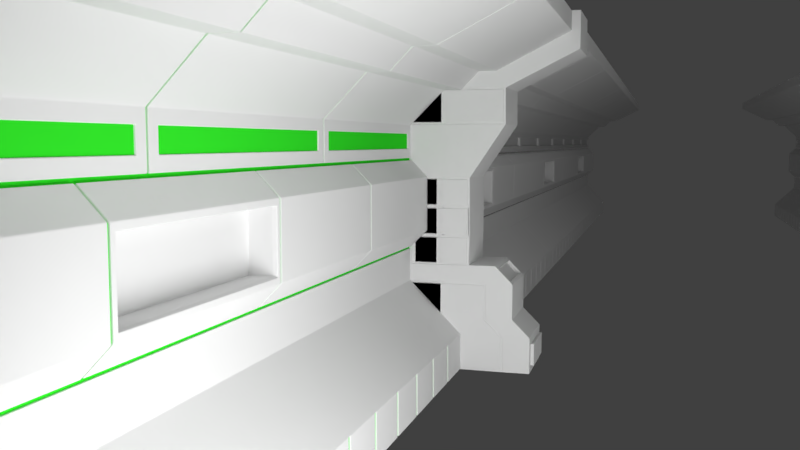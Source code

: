 # Source: corridor.blend  (saved by Blender 2.77.0; exported with 4.5.12 LTS)
import bpy
from mathutils import Matrix  # noqa: F401  (used for matrix-valued properties, if any)

bpy.ops.wm.read_factory_settings(use_empty=True)
scene = bpy.context.scene
scene.name = 'Scene'

# ---- collections
col_collection_1 = bpy.data.collections.new('Collection 1'); scene.collection.children.link(col_collection_1)
col_collection_6 = bpy.data.collections.new('Collection 6'); scene.collection.children.link(col_collection_6)
col_collection_6.hide_render = True
col_collection_6.hide_viewport = True

# ---- materials (node trees are filled in below, after node groups)
mat_light = bpy.data.materials.new('light')
mat_light.alpha_threshold = 0.0
mat_light.roughness = 0.5
mat_panel = bpy.data.materials.new('panel')
mat_panel.alpha_threshold = 0.0
mat_panel.diffuse_color = (0.05286, 0.05286, 0.05286, 1.0)
mat_panel.roughness = 0.5
mat_material = bpy.data.materials.new('Material')
mat_material.alpha_threshold = 0.0
mat_material.roughness = 0.5
mat_material_001 = bpy.data.materials.new('Material.001')
mat_material_001.alpha_threshold = 0.0
mat_material_001.roughness = 0.5
mat_material_002 = bpy.data.materials.new('Material.002')
mat_material_002.alpha_threshold = 0.0
mat_material_002.roughness = 0.5

# ---- material node trees
mat_light.use_nodes = True; mat_light.node_tree.nodes.clear()
_N = mat_light.node_tree.nodes; _L = mat_light.node_tree.links
n0 = _N.new('ShaderNodeOutputMaterial'); n0.name = 'Material Output'; n0.location = (300, 300)
n1 = _N.new('ShaderNodeEmission'); n1.name = 'Emission'; n1.location = (10, 300)
n1.inputs[0].default_value = (0.8, 0.8, 0.8, 1.0)
n1.inputs[1].default_value = 8.7
_L.new(n1.outputs[0], n0.inputs[0])
n0.is_active_output = True
mat_panel.use_nodes = True; mat_panel.node_tree.nodes.clear()
_N = mat_panel.node_tree.nodes; _L = mat_panel.node_tree.links
n0 = _N.new('ShaderNodeOutputMaterial'); n0.name = 'Material Output'; n0.location = (300, 300)
n1 = _N.new('ShaderNodeBsdfDiffuse'); n1.name = 'Diffuse BSDF'; n1.location = (10, 300)
n1.inputs[0].default_value = (0.03314, 0.7743, 0.0242, 1.0)
_L.new(n1.outputs[0], n0.inputs[0])
n0.is_active_output = True
mat_material.use_nodes = True; mat_material.node_tree.nodes.clear()
_N = mat_material.node_tree.nodes; _L = mat_material.node_tree.links
n0 = _N.new('ShaderNodeOutputMaterial'); n0.name = 'Material Output'; n0.location = (300, 300)
n1 = _N.new('ShaderNodeBsdfDiffuse'); n1.name = 'Diffuse BSDF'; n1.location = (10, 300)
_L.new(n1.outputs[0], n0.inputs[0])
n0.is_active_output = True
mat_material_001.use_nodes = True; mat_material_001.node_tree.nodes.clear()
_N = mat_material_001.node_tree.nodes; _L = mat_material_001.node_tree.links
n0 = _N.new('ShaderNodeOutputMaterial'); n0.name = 'Material Output'; n0.location = (300, 300)
n1 = _N.new('ShaderNodeBsdfDiffuse'); n1.name = 'Diffuse BSDF'; n1.location = (10, 300)
_L.new(n1.outputs[0], n0.inputs[0])
n0.is_active_output = True
mat_material_002.use_nodes = True; mat_material_002.node_tree.nodes.clear()
_N = mat_material_002.node_tree.nodes; _L = mat_material_002.node_tree.links
n0 = _N.new('ShaderNodeOutputMaterial'); n0.name = 'Material Output'; n0.location = (300, 300)
n1 = _N.new('ShaderNodeBsdfDiffuse'); n1.name = 'Diffuse BSDF'; n1.location = (10, 300)
_L.new(n1.outputs[0], n0.inputs[0])
n0.is_active_output = True

# ---- world
world_world = bpy.data.worlds.new('World'); scene.world = world_world
world_world.color = (0.05088, 0.05088, 0.05088)
world_world.use_sun_shadow = False
world_world.sun_shadow_jitter_overblur = 0.0
world_world.cycles.sampling_method = 'MANUAL'

# ---- cameras
cam_camera = bpy.data.cameras.new('Camera')
cam_camera.clip_end = 100.0
cam_camera.lens = 35.0
cam_camera.sensor_width = 32.0
cam_camera.sensor_height = 18.0
cam_camera.ortho_scale = 7.314
cam_camera.dof.focus_distance = 0.0

# ---- lights
light_lamp = bpy.data.lights.new('Lamp', 'POINT')
light_lamp.transmission_factor = 0.0
light_lamp.cutoff_distance = 30.0
light_lamp.energy = 100.0
light_lamp.shadow_buffer_clip_start = 1.001
light_lamp.shadow_soft_size = 0.1
light_lamp.shadow_maximum_resolution = 0.006
light_lamp.use_absolute_resolution = True

# ---- meshes
me_plane_005 = bpy.data.meshes.new('Plane.005')
me_plane_005.from_pydata([(-0.1, -0.1, 0.0), (0.1, -0.1, 0.0), (-0.1, 0.1, 0.0), (0.1, 0.1, 0.0)], [], [(0, 1, 3, 2)])
me_plane_005.materials.append(mat_light)
me_plane_005.use_remesh_preserve_volume = False
me_plane_005.use_remesh_preserve_attributes = False
me_plane_005.use_mirror_vertex_groups = False
me_plane_005.update()
me_cube_002 = bpy.data.meshes.new('Cube.002')
me_cube_002.from_pydata([(-0.09, -0.1, -0.09), (-0.09, -0.1, 0.1), (-0.1, 0.3, -0.1), (-0.1, 0.3, 0.1), (0.6, -0.06, -0.06), (0.6, -0.06, 0.06), (0.6, 0.26, -0.06), (0.6, 0.26, 0.06), (-0.09, -0.1, 0.2), (-0.1, 0.3, 0.2), (0.5, -0.1, 0.2), (0.5, 0.3, 0.2), (-0.09, -0.1, 0.39), (-0.1, 0.3, 0.4), (0.4859, -0.08, 0.4141), (0.4859, 0.28, 0.4141), (-0.1, -0.1, 0.5), (-0.1, 0.3, 0.5), (0.4141, -0.08, 0.4859), (0.4141, 0.28, 0.4859), (0.45, 0.3, 0.1), (0.45, 0.3, -0.1), (0.45, -0.1, 0.1), (0.44, -0.1, -0.09), (0.35, 0.3, 0.2), (0.35, -0.1, 0.2), (0.35, 0.3, 0.4), (0.34, -0.1, 0.39), (0.25, 0.3, 0.5), (0.25, -0.1, 0.5), (-0.1, -0.1, 1.0), (-0.1, 0.3, 1.0), (0.25, 0.3, 1.0), (0.25, -0.1, 1.0), (-0.09, -0.1, 1.31), (-0.1, 0.3, 1.3), (0.45, 0.3, 1.3), (0.44, -0.1, 1.31), (-0.09, -0.1, 1.49), (-0.1, 0.3, 1.5), (0.45, 0.3, 1.5), (0.44, -0.1, 1.49), (-0.1, -0.1, 1.7), (-0.1, 0.3, 1.7), (0.85, 0.3, 1.7), (0.85, -0.1, 1.7), (-0.1, -0.1, 1.8), (-0.1, 0.3, 1.8), (0.85, 0.3, 1.8), (0.85, -0.1, 1.8), (-0.1, -0.1, 1.9), (-0.1, 0.3, 1.9), (0.85, 0.3, 1.9), (0.85, -0.1, 1.9), (-0.1, -0.1, -0.1), (-0.1, -0.1, 0.1), (-0.1, -0.1, 0.2), (0.35, -0.1, 0.4), (-0.1, -0.1, 0.4), (0.45, -0.1, -0.1), (0.34, -0.1, 0.1959), (0.44, -0.1, 0.09586), (0.175, 0.3, -0.1), (0.125, -0.1, 0.4), (0.075, -0.1, 0.5), (0.175, 0.3, 0.1), (0.175, -0.1, -0.1), (0.125, 0.3, 0.2), (0.125, 0.3, 0.4), (0.075, 0.3, 0.5), (0.075, -0.1, 1.0), (0.075, 0.3, 1.0), (0.175, -0.1, 1.31), (0.175, 0.3, 1.3), (0.175, -0.1, 1.49), (0.175, 0.3, 1.5), (0.375, -0.1, 1.7), (0.375, 0.3, 1.7), (0.375, -0.1, 1.8), (0.375, 0.3, 1.8), (0.375, -0.1, 1.9), (0.375, 0.3, 1.9), (-0.1, -0.1, 0.6667), (-0.1, -0.1, 0.8333), (-0.1, 0.3, 0.8333), (-0.1, 0.3, 0.6667), (0.25, 0.3, 0.6667), (0.25, 0.3, 0.8333), (0.25, -0.1, 0.8333), (0.25, -0.1, 0.6667), (0.075, 0.3, 0.6667), (0.075, 0.3, 0.8333), (0.085, -0.1, 0.8433), (0.24, -0.1, 0.8433), (0.24, -0.1, 0.99), (0.085, -0.1, 0.99), (-0.09, -0.1, 0.8433), (0.065, -0.1, 0.8433), (0.065, -0.1, 0.99), (-0.09, -0.1, 0.99), (-0.09, -0.1, 0.51), (0.065, -0.1, 0.51), (0.065, -0.1, 0.6567), (-0.09, -0.1, 0.6567), (-0.09, -0.1, 0.6767), (0.065, -0.1, 0.6767), (0.065, -0.1, 0.8233), (-0.09, -0.1, 0.8233), (0.085, -0.1, 0.51), (0.24, -0.1, 0.51), (0.24, -0.1, 0.6567), (0.085, -0.1, 0.6567), (0.085, -0.1, 0.6767), (0.24, -0.1, 0.6767), (0.24, -0.1, 0.8233), (0.085, -0.1, 0.8233), (0.175, -0.1, 1.3), (-0.1, -0.1, 1.3), (0.175, -0.1, 1.5), (-0.1, -0.1, 1.5), (0.45, -0.1, 1.5), (0.45, -0.1, 1.3), (0.6, 0.3, 0.1), (0.6, 0.3, -0.1), (0.6, -0.1, 0.1), (0.6, -0.1, -0.1), (0.62, 0.26, 0.06), (0.62, 0.26, -0.06), (0.62, -0.06, 0.06), (0.62, -0.06, -0.06), (0.5, 0.3, 0.4), (0.5, -0.1, 0.4), (0.4, 0.3, 0.5), (0.4, -0.1, 0.5), (0.4717, 0.28, 0.4), (0.4717, -0.08, 0.4), (0.4, 0.28, 0.4717), (0.4, -0.08, 0.4717)], [], [(55, 3, 2, 54), (20, 122, 123, 21), (7, 5, 128, 126), (61, 1, 0, 23), (59, 21, 123, 125), (124, 122, 11, 10), (10, 11, 130, 131), (3, 55, 56, 9), (22, 124, 10, 25), (65, 3, 9, 67), (13, 58, 16, 17), (9, 56, 58, 13), (25, 10, 131, 57), (67, 9, 13, 68), (84, 83, 30, 31), (57, 131, 133, 29), (68, 13, 17, 69), (15, 19, 136, 134), (130, 26, 28, 132), (63, 57, 29, 64), (133, 132, 28, 29), (11, 24, 26, 130), (8, 60, 27, 12), (122, 20, 24, 11), (1, 61, 60, 8), (66, 62, 21, 59), (124, 22, 59, 125), (65, 20, 21, 62), (33, 32, 36, 121), (88, 87, 32, 33), (91, 84, 31, 71), (92, 93, 94, 95), (73, 35, 39, 75), (70, 33, 121, 116), (71, 31, 35, 73), (31, 30, 117, 35), (75, 39, 43, 77), (35, 117, 119, 39), (121, 36, 40, 120), (72, 37, 41, 74), (45, 44, 48, 49), (39, 119, 42, 43), (120, 40, 44, 45), (118, 120, 45, 76), (79, 47, 51, 81), (76, 45, 49, 78), (77, 43, 47, 79), (43, 42, 46, 47), (80, 81, 51, 50), (47, 46, 50, 51), (49, 48, 52, 53), (78, 49, 53, 80), (46, 78, 80, 50), (53, 52, 81, 80), (44, 77, 79, 48), (42, 76, 78, 46), (48, 79, 81, 52), (119, 118, 76, 42), (34, 72, 74, 38), (40, 75, 77, 44), (32, 71, 73, 36), (30, 70, 116, 117), (36, 73, 75, 40), (96, 97, 98, 99), (87, 91, 71, 32), (3, 65, 62, 2), (54, 2, 62, 66), (58, 63, 64, 16), (26, 68, 69, 28), (24, 67, 68, 26), (20, 65, 67, 24), (28, 69, 90, 86), (86, 90, 91, 87), (100, 101, 102, 103), (104, 105, 106, 107), (108, 109, 110, 111), (112, 113, 114, 115), (69, 17, 85, 90), (90, 85, 84, 91), (29, 28, 86, 89), (89, 86, 87, 88), (17, 16, 82, 85), (85, 82, 83, 84), (7, 6, 123, 122), (5, 7, 122, 124), (4, 5, 124, 125), (6, 4, 125, 123), (126, 128, 129, 127), (5, 4, 129, 128), (6, 7, 126, 127), (4, 6, 127, 129), (15, 14, 131, 130), (18, 19, 132, 133), (14, 18, 133, 131), (19, 15, 130, 132), (135, 134, 136, 137), (19, 18, 137, 136), (18, 14, 135, 137), (14, 15, 134, 135)])
_k = set([(0, 1), (0, 23), (1, 8), (1, 61), (2, 3), (2, 54), (2, 62), (3, 9), (3, 55), (3, 65), (4, 5), (4, 6), (5, 7), (6, 7), (8, 12), (8, 60), (9, 13), (9, 56), (9, 67), (10, 11), (10, 25), (10, 124), (10, 131), (11, 24), (11, 122), (11, 130), (12, 27), (13, 17), (13, 58), (13, 68), (14, 15), (14, 18), (15, 19), (16, 17), (16, 58), (16, 64), (16, 82), (17, 69), (17, 85), (18, 19), (20, 21), (20, 24), (20, 65), (20, 122), (21, 59), (21, 62), (21, 123), (22, 25), (22, 59), (22, 124), (23, 61), (24, 26), (24, 67), (25, 57), (26, 28), (26, 68), (26, 130), (27, 60), (28, 29), (28, 69), (28, 86), (28, 132), (29, 57), (29, 64), (29, 89), (29, 133), (30, 31), (30, 70), (30, 83), (30, 117), (31, 35), (31, 71), (31, 84), (32, 33), (32, 36), (32, 71), (32, 87), (33, 70), (33, 88), (33, 121), (34, 38), (34, 72), (35, 39), (35, 73), (35, 117), (36, 40), (36, 73), (36, 121), (37, 41), (37, 72), (38, 74), (39, 43), (39, 75), (39, 119), (40, 44), (40, 75), (40, 120), (41, 74), (42, 43), (42, 46), (42, 76), (42, 119), (43, 47), (43, 77), (44, 45), (44, 48), (44, 77), (45, 49), (45, 76), (45, 120), (46, 47), (46, 50), (46, 78), (47, 51), (47, 79), (48, 49), (48, 52), (48, 79), (49, 53), (49, 78), (50, 51), (50, 80), (51, 81), (52, 53), (52, 81), (53, 80), (54, 55), (54, 66), (55, 56), (56, 58), (57, 63), (57, 131), (58, 63), (59, 66), (59, 125), (60, 61), (82, 83), (84, 85), (86, 87), (88, 89), (93, 94), (94, 95), (96, 99), (98, 99), (100, 101), (100, 103), (104, 107), (108, 109), (109, 110), (113, 114), (116, 117), (116, 121), (117, 119), (118, 119), (118, 120), (120, 121), (122, 123), (122, 124), (123, 125), (124, 125), (126, 127), (126, 128), (127, 129), (128, 129), (130, 131), (130, 132), (131, 133), (132, 133), (134, 135), (134, 136), (135, 137), (136, 137)])
me_cube_002.attributes.new('sharp_edge', 'BOOLEAN', 'EDGE').data.foreach_set('value', [ (min(e.vertices), max(e.vertices)) in _k for e in me_cube_002.edges])
me_cube_002.use_remesh_preserve_volume = False
me_cube_002.use_remesh_preserve_attributes = False
me_cube_002.use_mirror_vertex_groups = False
me_cube_002.update()
me_cube = bpy.data.meshes.new('Cube')
me_cube.from_pydata([(-0.1, -0.1, -0.1), (-0.1, -0.1, 0.1), (-0.1, 0.3, -0.1), (-0.1, 0.3, 0.1), (0.6, -0.1, -0.1), (0.6, -0.1, 0.1), (0.6, 0.3, -0.1), (0.6, 0.3, 0.1), (-0.1, -0.1, 0.2), (-0.1, 0.3, 0.2), (0.5, -0.1, 0.2), (0.5, 0.3, 0.2), (-0.1, -0.1, 0.4), (-0.1, 0.3, 0.4), (0.5, -0.1, 0.4), (0.5, 0.3, 0.4), (-0.1, -0.1, 0.5), (-0.1, 0.3, 0.5), (0.4, -0.1, 0.5), (0.4, 0.3, 0.5), (0.45, 0.3, 0.1), (0.45, 0.3, -0.1), (0.45, -0.1, 0.1), (0.45, -0.1, -0.1), (0.35, 0.3, 0.2), (0.35, -0.1, 0.2), (0.35, 0.3, 0.4), (0.35, -0.1, 0.4), (0.25, 0.3, 0.5), (0.25, -0.1, 0.5), (-0.1, -0.1, 1.0), (-0.1, 0.3, 1.0), (0.25, 0.3, 1.0), (0.25, -0.1, 1.0), (-0.1, -0.1, 1.3), (-0.1, 0.3, 1.3), (0.45, 0.3, 1.3), (0.45, -0.1, 1.3), (-0.1, -0.1, 1.5), (-0.1, 0.3, 1.5), (0.45, 0.3, 1.5), (0.45, -0.1, 1.5), (-0.1, -0.1, 1.7), (-0.1, 0.3, 1.7), (0.85, 0.3, 1.7), (0.85, -0.1, 1.7), (-0.1, -0.1, 1.8), (-0.1, 0.3, 1.8), (0.85, 0.3, 1.8), (0.85, -0.1, 1.8), (-0.1, -0.1, 1.9), (-0.1, 0.3, 1.9), (0.85, 0.3, 1.9), (0.85, -0.1, 1.9)], [], [(1, 3, 2, 0), (20, 7, 6, 21), (7, 5, 4, 6), (22, 1, 0, 23), (23, 21, 6, 4), (5, 7, 11, 10), (10, 11, 15, 14), (3, 1, 8, 9), (22, 5, 10, 25), (20, 3, 9, 24), (13, 12, 16, 17), (9, 8, 12, 13), (25, 10, 14, 27), (24, 9, 13, 26), (17, 16, 30, 31), (27, 14, 18, 29), (26, 13, 17, 28), (15, 26, 28, 19), (12, 27, 29, 16), (18, 19, 28, 29), (11, 24, 26, 15), (8, 25, 27, 12), (7, 20, 24, 11), (1, 22, 25, 8), (0, 2, 21, 23), (5, 22, 23, 4), (3, 20, 21, 2), (33, 32, 36, 37), (29, 28, 32, 33), (28, 17, 31, 32), (16, 29, 33, 30), (36, 35, 39, 40), (30, 33, 37, 34), (32, 31, 35, 36), (31, 30, 34, 35), (40, 39, 43, 44), (35, 34, 38, 39), (37, 36, 40, 41), (34, 37, 41, 38), (45, 44, 48, 49), (39, 38, 42, 43), (41, 40, 44, 45), (38, 41, 45, 42), (48, 47, 51, 52), (42, 45, 49, 46), (44, 43, 47, 48), (43, 42, 46, 47), (53, 52, 51, 50), (47, 46, 50, 51), (49, 48, 52, 53), (46, 49, 53, 50)])
me_cube.use_remesh_preserve_volume = False
me_cube.use_remesh_preserve_attributes = False
me_cube.use_mirror_vertex_groups = False
me_cube.update()
me_plane_003 = bpy.data.meshes.new('Plane.003')
me_plane_003.from_pydata([(-1.5, 0.0, 0.0), (-1.8, 0.0, 0.5), (-1.5, 0.0, 0.0), (-1.5, 0.0, 0.2), (-1.8, 0.0, 0.7), (-1.7, 0.0, 0.8), (-1.7, 0.0, 1.1), (-1.8, 0.0, 1.2), (-1.8, 0.0, 1.4), (-1.6, 0.0, 1.6), (-1.5, 0.0, 1.6), (-1.4, 0.0, 1.7), (-1.3, 0.0, 1.7), (-1.3, 0.0, 1.7), (-0.9, 0.0, 1.9), (-0.9, 0.0, 2.0), (-1.5, 4.0, 0.0), (-1.8, 4.0, 0.5), (-1.5, 4.0, 0.0), (-1.5, 4.0, 0.2), (-1.8, 4.0, 0.7), (-1.7, 4.0, 0.8), (-1.7, 4.0, 1.1), (-1.8, 4.0, 1.2), (-1.8, 4.0, 1.4), (-1.6, 4.0, 1.6), (-1.5, 4.0, 1.6), (-1.4, 4.0, 1.7), (-1.3, 4.0, 1.7), (-1.3, 4.0, 1.7), (-0.9, 4.0, 1.9), (-0.9, 4.0, 2.0), (-1.5, 1.0, 0.2), (-1.5, 1.0, 0.0), (-1.4, 1.0, 1.7), (-1.5, 1.0, 1.6), (-1.8, 1.0, 0.7), (-1.8, 1.0, 0.5), (-1.3, 1.0, 1.7), (-1.7, 1.021, 0.8211), (-1.3, 1.0, 1.7), (-1.7, 1.021, 1.079), (-0.9, 1.0, 1.9), (-1.8, 1.0, 1.2), (-0.9, 1.0, 2.0), (-1.8, 1.0, 1.4), (-1.6, 1.0, 1.6), (-1.5, 1.0, 0.0), (-1.5, 2.0, 0.2), (-1.4, 2.0, 1.7), (-1.8, 2.0, 0.7), (-1.3, 2.0, 1.7), (-1.7, 1.979, 0.8211), (-1.3, 2.0, 1.7), (-1.7, 1.979, 1.079), (-0.9, 2.0, 1.9), (-1.8, 2.0, 1.2), (-0.9, 2.0, 2.0), (-1.8, 2.0, 1.4), (-1.6, 2.0, 1.6), (-1.5, 2.0, 0.0), (-1.5, 2.0, 1.6), (-1.8, 2.0, 0.5), (-1.5, 2.0, 0.0), (-1.7, 1.0, 1.1), (-1.7, 1.0, 0.8), (-1.7, 2.0, 0.8), (-1.7, 2.0, 1.1)], [], [(60, 18, 19, 48), (61, 26, 27, 49), (62, 17, 20, 50), (49, 27, 28, 51), (50, 20, 21, 66), (51, 28, 29, 53), (66, 21, 22, 67), (53, 29, 30, 55), (67, 22, 23, 56), (55, 30, 31, 57), (56, 23, 24, 58), (48, 19, 17, 62), (58, 24, 25, 59), (63, 16, 18, 60), (59, 25, 26, 61), (9, 46, 35, 10), (0, 47, 33, 2), (8, 45, 46, 9), (3, 32, 37, 1), (7, 43, 45, 8), (14, 42, 44, 15), (6, 64, 43, 7), (13, 40, 42, 14), (5, 65, 64, 6), (12, 38, 40, 13), (4, 36, 65, 5), (11, 34, 38, 12), (1, 37, 36, 4), (10, 35, 34, 11), (2, 33, 32, 3), (46, 59, 61, 35), (47, 63, 60, 33), (45, 58, 59, 46), (32, 48, 62, 37), (43, 56, 58, 45), (42, 55, 57, 44), (64, 67, 56, 43), (40, 53, 55, 42), (38, 51, 53, 40), (36, 50, 66, 65), (34, 49, 51, 38), (37, 62, 50, 36), (35, 61, 49, 34), (33, 60, 48, 32), (41, 64, 65, 39), (39, 65, 66, 52), (54, 67, 64, 41), (52, 66, 67, 54)])
me_plane_003.materials.append(mat_panel)
me_plane_003.use_remesh_preserve_volume = False
me_plane_003.use_remesh_preserve_attributes = False
me_plane_003.use_mirror_vertex_groups = False
me_plane_003.update()
me_plane = bpy.data.meshes.new('Plane')
me_plane.from_pydata([(-1.8, 0.0, 0.5), (-1.5, 0.0, 0.0), (-1.5, 0.0, 0.2), (-1.7, 0.0, 0.8), (-1.7, 0.0, 1.1), (-1.8, 0.0, 1.4), (-1.6, 0.0, 1.6), (-1.3, 4.0, 1.7), (-0.9, 0.0, 1.9), (-1.5, 4.0, 0.0), (-1.8, 4.0, 0.5), (-1.5, 4.0, 0.2), (-1.7, 4.0, 0.8), (-1.7, 4.0, 1.1), (-1.8, 4.0, 1.4), (-1.6, 4.0, 1.6), (-1.5, 4.0, 1.6), (-1.4, 4.0, 1.7), (-1.4, 0.0, 1.7), (-1.5, 0.0, 1.6), (-0.9, 4.0, 1.9), (-1.3, 0.0, 1.7), (-0.9, 0.0, 2.0), (-0.9, 4.0, 2.0), (-1.5, 0.2977, 0.2), (-1.5, 0.3177, 0.2), (-1.5, 0.6054, 0.2), (-1.5, 0.6254, 0.2), (-1.5, 0.9131, 0.2), (-1.5, 0.9331, 0.2), (-1.5, 1.221, 0.2), (-1.5, 1.241, 0.2), (-1.5, 1.528, 0.2), (-1.5, 1.548, 0.2), (-1.5, 1.836, 0.2), (-1.5, 1.856, 0.2), (-1.5, 2.144, 0.2), (-1.5, 2.164, 0.2), (-1.5, 2.452, 0.2), (-1.5, 2.472, 0.2), (-1.5, 2.759, 0.2), (-1.5, 2.779, 0.2), (-1.5, 3.067, 0.2), (-1.5, 3.087, 0.2), (-1.5, 3.375, 0.2), (-1.5, 3.395, 0.2), (-1.5, 3.682, 0.2), (-1.5, 3.702, 0.2), (-1.5, 3.702, 0.0), (-1.5, 3.682, 0.0), (-1.5, 3.395, 0.0), (-1.5, 3.375, 0.0), (-1.5, 3.087, 0.0), (-1.5, 3.067, 0.0), (-1.5, 2.779, 0.0), (-1.5, 2.759, 0.0), (-1.5, 2.472, 0.0), (-1.5, 2.452, 0.0), (-1.5, 2.164, 0.0), (-1.5, 2.144, 0.0), (-1.5, 1.856, 0.0), (-1.5, 1.836, 0.0), (-1.5, 1.548, 0.0), (-1.5, 1.528, 0.0), (-1.5, 1.241, 0.0), (-1.5, 1.221, 0.0), (-1.5, 0.9331, 0.0), (-1.5, 0.9131, 0.0), (-1.5, 0.6254, 0.0), (-1.5, 0.6054, 0.0), (-1.5, 0.3177, 0.0), (-1.5, 0.2977, 0.0), (-1.8, 0.0, 0.69), (-1.793, 0.0, 0.7071), (-1.793, 0.0, 1.193), (-1.8, 0.0, 1.21), (-1.793, 4.0, 0.7071), (-1.8, 4.0, 0.69), (-1.8, 4.0, 1.21), (-1.793, 4.0, 1.193), (-1.7, 0.995, 0.8), (-1.7, 1.005, 0.8), (-1.7, 1.995, 0.8), (-1.7, 2.005, 0.8), (-1.7, 2.995, 0.8), (-1.7, 3.005, 0.8), (-1.7, 1.005, 1.1), (-1.7, 0.995, 1.1), (-1.7, 2.005, 1.1), (-1.7, 1.995, 1.1), (-1.7, 3.005, 1.1), (-1.7, 2.995, 1.1), (-1.793, 3.005, 0.7071), (-1.793, 2.995, 0.7071), (-1.793, 2.005, 0.7071), (-1.793, 1.995, 0.7071), (-1.793, 1.005, 0.7071), (-1.793, 0.995, 0.7071), (-1.793, 0.995, 1.193), (-1.793, 1.005, 1.193), (-1.793, 1.995, 1.193), (-1.793, 2.005, 1.193), (-1.793, 2.995, 1.193), (-1.793, 3.005, 1.193), (-1.7, 1.025, 0.82), (-1.7, 1.025, 1.08), (-1.7, 1.975, 1.08), (-1.7, 1.975, 0.82), (-1.712, 1.025, 0.82), (-1.712, 1.025, 1.08), (-1.712, 1.975, 1.08), (-1.712, 1.975, 0.82), (-1.812, 1.025, 0.82), (-1.812, 1.025, 1.08), (-1.812, 1.975, 1.08), (-1.812, 1.975, 0.82), (-1.4, 2.662, 1.7), (-1.4, 2.672, 1.7), (-1.4, 1.328, 1.7), (-1.4, 1.338, 1.7), (-1.3, 2.672, 1.7), (-1.3, 2.662, 1.7), (-1.3, 1.338, 1.7), (-1.3, 1.328, 1.7), (-1.8, 1.328, 1.4), (-1.8, 1.338, 1.4), (-1.8, 2.662, 1.4), (-1.8, 2.672, 1.4), (-1.6, 1.328, 1.6), (-1.6, 1.338, 1.6), (-1.6, 2.662, 1.6), (-1.6, 2.672, 1.6), (-1.5, 2.672, 1.6), (-1.5, 2.662, 1.6), (-1.5, 1.338, 1.6), (-1.5, 1.328, 1.6), (-0.9, 2.662, 1.9), (-0.9, 2.672, 1.9), (-0.9, 1.328, 1.9), (-0.9, 1.338, 1.9), (-0.9, 2.662, 2.0), (-0.9, 2.672, 2.0), (-0.9, 1.328, 2.0), (-0.9, 1.338, 2.0), (-1.8, 2.672, 1.21), (-1.8, 2.662, 1.21), (-1.8, 1.338, 1.21), (-1.8, 1.328, 1.21), (-1.8, 3.95, 1.35), (-1.8, 1.278, 1.26), (-1.8, 2.722, 1.26), (-1.8, 2.722, 1.35), (-1.8, 2.612, 1.35), (-1.8, 0.05, 1.35), (-1.8, 0.05, 1.26), (-1.8, 3.95, 1.26), (-1.8, 1.388, 1.26), (-1.8, 1.388, 1.35), (-1.8, 1.278, 1.35), (-1.8, 2.612, 1.26), (-1.82, 0.05, 1.35), (-1.82, 0.05, 1.26), (-1.82, 3.95, 1.26), (-1.82, 3.95, 1.35), (-1.82, 1.388, 1.26), (-1.82, 1.388, 1.35), (-1.82, 1.278, 1.35), (-1.82, 1.278, 1.26), (-1.82, 2.722, 1.26), (-1.82, 2.722, 1.35), (-1.82, 2.612, 1.35), (-1.82, 2.612, 1.26)], [], [(2, 24, 25, 26, 27, 28, 29, 30, 31, 32, 33, 34, 35, 36, 37, 38, 39, 40, 41, 42, 43, 44, 45, 46, 47, 11, 10, 0), (86, 89, 100, 99), (19, 135, 118, 18), (92, 76, 12, 85), (122, 121, 136, 139), (129, 130, 133, 134), (134, 133, 116, 119), (26, 25, 70, 69), (137, 20, 23, 141), (139, 136, 140, 143), (28, 27, 68, 67), (30, 29, 66, 65), (32, 31, 64, 63), (34, 33, 62, 61), (36, 35, 60, 59), (38, 37, 58, 57), (40, 39, 56, 55), (42, 41, 54, 53), (44, 43, 52, 51), (46, 45, 50, 49), (11, 47, 48, 9), (2, 1, 71, 24), (0, 10, 77, 72), (96, 95, 82, 81), (3, 80, 87, 4), (94, 93, 84, 83), (88, 91, 102, 101), (4, 87, 98, 74), (90, 13, 79, 103), (105, 104, 108, 109), (83, 84, 91, 88), (85, 12, 13, 90), (73, 97, 80, 3), (104, 105, 86, 81), (106, 107, 82, 89), (107, 104, 81, 82), (105, 106, 89, 86), (107, 106, 110, 111), (104, 107, 111, 108), (106, 105, 109, 110), (108, 111, 115, 112), (112, 115, 114, 113), (109, 108, 112, 113), (110, 109, 113, 114), (111, 110, 114, 115), (8, 138, 142, 22), (131, 15, 16, 132), (6, 128, 135, 19), (5, 124, 128, 6), (120, 7, 20, 137), (132, 16, 17, 117), (125, 126, 130, 129), (127, 14, 15, 131), (21, 123, 138, 8), (18, 118, 123, 21), (119, 116, 121, 122), (117, 17, 7, 120), (154, 153, 5, 75), (148, 155, 78, 14), (156, 157, 125, 146), (158, 149, 147, 124), (150, 151, 127, 144), (152, 159, 145, 126), (149, 154, 75, 147), (153, 158, 124, 5), (157, 152, 126, 125), (159, 156, 146, 145), (151, 148, 14, 127), (155, 150, 144, 78), (156, 159, 171, 164), (153, 154, 161, 160), (152, 157, 165, 170), (168, 162, 163, 169), (164, 171, 170, 165), (161, 167, 166, 160), (151, 150, 168, 169), (148, 151, 169, 163), (155, 148, 163, 162), (150, 155, 162, 168), (159, 152, 170, 171), (157, 156, 164, 165), (158, 153, 160, 166), (154, 149, 167, 161), (149, 158, 166, 167)])
me_plane.materials.append(mat_material)
me_plane.materials.append(mat_material_001)
me_plane.materials.append(mat_material_002)
me_plane.use_remesh_preserve_volume = False
me_plane.use_remesh_preserve_attributes = False
me_plane.use_mirror_vertex_groups = False
me_plane.update()
me_cube_001 = bpy.data.meshes.new('Cube.001')
me_cube_001.from_pydata([(-0.1, -0.1, -0.1), (-0.1, -0.1, 0.1), (-0.1, 0.3, -0.1), (-0.1, 0.3, 0.1), (0.6, -0.1, -0.1), (0.6, -0.1, 0.1), (0.6, 0.3, -0.1), (0.6, 0.3, 0.1), (-0.1, -0.1, 0.2), (-0.1, 0.3, 0.2), (0.5, -0.1, 0.2), (0.5, 0.3, 0.2), (-0.1, -0.1, 0.4), (-0.1, 0.3, 0.4), (0.5, -0.1, 0.4), (0.5, 0.3, 0.4), (-0.1, -0.1, 0.5), (-0.1, 0.3, 0.5), (0.4, -0.1, 0.5), (0.4, 0.3, 0.5), (0.45, 0.3, 0.1), (0.45, 0.3, -0.1), (0.45, -0.1, 0.1), (0.45, -0.1, -0.1), (0.35, 0.3, 0.2), (0.35, -0.1, 0.2), (0.35, 0.3, 0.4), (0.35, -0.1, 0.4), (0.25, 0.3, 0.5), (0.25, -0.1, 0.5), (-0.1, -0.1, 1.0), (-0.1, 0.3, 1.0), (0.25, 0.3, 1.0), (0.25, -0.1, 1.0), (-0.1, -0.1, 1.3), (-0.1, 0.3, 1.3), (0.45, 0.3, 1.3), (0.45, -0.1, 1.3), (-0.1, -0.1, 1.5), (-0.1, 0.3, 1.5), (0.45, 0.3, 1.5), (0.45, -0.1, 1.5), (-0.1, -0.1, 1.7), (-0.1, 0.3, 1.7), (0.85, 0.3, 1.7), (0.85, -0.1, 1.7), (-0.1, -0.1, 1.8), (-0.1, 0.3, 1.8), (0.85, 0.3, 1.8), (0.85, -0.1, 1.8), (-0.1, -0.1, 1.9), (-0.1, 0.3, 1.9), (0.85, 0.3, 1.9), (0.85, -0.1, 1.9)], [], [(1, 3, 2, 0), (20, 7, 6, 21), (7, 5, 4, 6), (22, 1, 0, 23), (23, 21, 6, 4), (5, 7, 11, 10), (10, 11, 15, 14), (3, 1, 8, 9), (22, 5, 10, 25), (20, 3, 9, 24), (13, 12, 16, 17), (9, 8, 12, 13), (25, 10, 14, 27), (24, 9, 13, 26), (17, 16, 30, 31), (27, 14, 18, 29), (26, 13, 17, 28), (14, 15, 19, 18), (15, 26, 28, 19), (12, 27, 29, 16), (18, 19, 28, 29), (11, 24, 26, 15), (8, 25, 27, 12), (7, 20, 24, 11), (1, 22, 25, 8), (0, 2, 21, 23), (5, 22, 23, 4), (3, 20, 21, 2), (33, 32, 36, 37), (29, 28, 32, 33), (28, 17, 31, 32), (16, 29, 33, 30), (36, 35, 39, 40), (30, 33, 37, 34), (32, 31, 35, 36), (31, 30, 34, 35), (40, 39, 43, 44), (35, 34, 38, 39), (37, 36, 40, 41), (34, 37, 41, 38), (45, 44, 48, 49), (39, 38, 42, 43), (41, 40, 44, 45), (38, 41, 45, 42), (48, 47, 51, 52), (42, 45, 49, 46), (44, 43, 47, 48), (43, 42, 46, 47), (53, 52, 51, 50), (47, 46, 50, 51), (49, 48, 52, 53), (46, 49, 53, 50)])
me_cube_001.use_remesh_preserve_volume = False
me_cube_001.use_remesh_preserve_attributes = False
me_cube_001.use_mirror_vertex_groups = False
me_cube_001.update()
me_plane_002 = bpy.data.meshes.new('Plane.002')
me_plane_002.from_pydata([(-1.5, 0.0, 0.0), (-1.8, 0.0, 0.5), (-1.5, 0.0, 0.0), (-1.5, 0.0, 0.2), (-1.8, 0.0, 0.7), (-1.7, 0.0, 0.8), (-1.7, 0.0, 1.1), (-1.8, 0.0, 1.2), (-1.8, 0.0, 1.4), (-1.6, 0.0, 1.6), (-1.5, 0.0, 1.6), (-1.5, 0.0, 1.7), (-1.3, 0.0, 1.7), (-1.3, 0.0, 1.7), (-0.9, 0.0, 1.9), (-0.9, 0.0, 2.0), (1.788e-07, 0.0, 2.0), (-1.5, 4.0, 0.0), (-1.8, 4.0, 0.5), (-1.5, 4.0, 0.0), (-1.5, 4.0, 0.2), (-1.8, 4.0, 0.7), (-1.7, 4.0, 0.8), (-1.7, 4.0, 1.1), (-1.8, 4.0, 1.2), (-1.8, 4.0, 1.4), (-1.6, 4.0, 1.6), (-1.5, 4.0, 1.6), (-1.5, 4.0, 1.7), (-1.3, 4.0, 1.7), (-1.3, 4.0, 1.7), (-0.9, 4.0, 1.9), (-0.9, 4.0, 2.0), (1.788e-07, 4.0, 2.0)], [], [(2, 3, 20, 19), (10, 11, 28, 27), (1, 4, 21, 18), (11, 12, 29, 28), (4, 5, 22, 21), (12, 13, 30, 29), (5, 6, 23, 22), (13, 14, 31, 30), (6, 7, 24, 23), (14, 15, 32, 31), (7, 8, 25, 24), (3, 1, 18, 20), (15, 16, 33, 32), (8, 9, 26, 25), (0, 2, 19, 17), (9, 10, 27, 26)])
me_plane_002.use_remesh_preserve_volume = False
me_plane_002.use_remesh_preserve_attributes = False
me_plane_002.use_mirror_vertex_groups = False
me_plane_002.update()
me_plane_001 = bpy.data.meshes.new('Plane.001')
me_plane_001.from_pydata([(-1.5, 0.0, 0.0), (-1.8, 0.0, 0.5), (-1.5, 0.0, 0.0), (-1.5, 0.0, 0.2), (-1.8, 0.0, 0.7), (-1.7, 0.0, 0.8), (-1.7, 0.0, 1.1), (-1.8, 0.0, 1.2), (-1.8, 0.0, 1.4), (-1.6, 0.0, 1.6), (-1.5, 0.0, 1.6), (-1.5, 0.0, 1.7), (-1.3, 0.0, 1.7), (-1.3, 0.0, 1.7), (-0.9, 0.0, 1.9), (-0.9, 0.0, 2.0), (1.788e-07, 0.0, 2.0), (-1.5, 1.0, 0.0), (-1.8, 1.0, 0.5), (-1.5, 1.0, 0.0), (-1.5, 1.0, 0.2), (-1.8, 1.0, 0.7), (-1.7, 1.0, 0.8), (-1.7, 1.0, 1.1), (-1.8, 1.0, 1.2), (-1.8, 1.0, 1.4), (-1.6, 1.0, 1.6), (-1.5, 1.0, 1.6), (-1.5, 1.0, 1.7), (-1.3, 1.0, 1.7), (-1.3, 1.0, 1.7), (-0.9, 1.0, 1.9), (-0.9, 1.0, 2.0), (1.788e-07, 1.0, 2.0)], [], [(2, 3, 20, 19), (10, 11, 28, 27), (1, 4, 21, 18), (11, 12, 29, 28), (4, 5, 22, 21), (12, 13, 30, 29), (5, 6, 23, 22), (13, 14, 31, 30), (6, 7, 24, 23), (14, 15, 32, 31), (7, 8, 25, 24), (3, 1, 18, 20), (15, 16, 33, 32), (8, 9, 26, 25), (0, 2, 19, 17), (9, 10, 27, 26)])
me_plane_001.use_remesh_preserve_volume = False
me_plane_001.use_remesh_preserve_attributes = False
me_plane_001.use_mirror_vertex_groups = False
me_plane_001.update()

# ---- objects
ob_plane = bpy.data.objects.new('Plane', me_plane_005)
ob_small_divider = bpy.data.objects.new('small_divider', me_cube_002)
ob_small_divider_middle = bpy.data.objects.new('small_divider_middle', me_cube)
ob_panel_middle = bpy.data.objects.new('panel_middle', me_plane_003)
ob_wall = bpy.data.objects.new('wall', me_plane)
ob_lamp = bpy.data.objects.new('Lamp', light_lamp)
ob_camera = bpy.data.objects.new('Camera', cam_camera)
ob_small_divider_middle_001 = bpy.data.objects.new('small_divider_middle.001', me_cube_001)
ob_plane_002 = bpy.data.objects.new('Plane.002', me_plane_002)
ob_plane_001 = bpy.data.objects.new('Plane.001', me_plane_001)

# ---- transforms, parenting, visibility, modifiers, constraints
ob_plane.location = (0.0, 0.8, 0.0)
ob_plane.rotation_euler = (-0.0, 1.658, -0.9599)
ob_plane.scale = (8.7, 8.7, 8.7)
ob_plane.visible_camera = False
ob_plane.lineart.crease_threshold = 0.0
ob_small_divider.location = (-1.7, 4.102, 0.101)
ob_small_divider.lineart.crease_threshold = 0.0
_m = ob_small_divider.modifiers.new('Mirror', 'MIRROR')
_m = ob_small_divider.modifiers.new('Solidify', 'SOLIDIFY')
_m.offset = 0.0
_m.material_offset = 2
_m.use_flip_normals = True
_m.nonmanifold_thickness_mode = 'FIXED'
_m.nonmanifold_merge_threshold = 0.0003
_m = ob_small_divider.modifiers.new('Bevel', 'BEVEL')
_m.width = 0.01
_m.width_pct = 0.01
_m.segments = 3
_m.limit_method = 'NONE'
_m.spread = 0.0
ob_small_divider_middle.location = (-1.7, 4.102, 0.101)
ob_small_divider_middle.hide_select = True
ob_small_divider_middle.lineart.crease_threshold = 0.0
ob_panel_middle.location = (0.0, 0.0, 0.0)
ob_panel_middle.lineart.crease_threshold = 0.0
_m = ob_panel_middle.modifiers.new('Mirror', 'MIRROR')
ob_wall.location = (0.0, 0.0, 0.0)
ob_wall.lineart.crease_threshold = 0.0
_m = ob_wall.modifiers.new('Mirror', 'MIRROR')
_m = ob_wall.modifiers.new('Solidify', 'SOLIDIFY')
_m.thickness = 0.015
_m.offset = 0.0
_m.material_offset = 2
_m.use_flip_normals = True
_m.nonmanifold_thickness_mode = 'FIXED'
_m.nonmanifold_merge_threshold = 0.0003
_m = ob_wall.modifiers.new('Bevel', 'BEVEL')
_m.width = 0.02
_m.width_pct = 0.02
_m.segments = 3
_m.limit_method = 'NONE'
_m.spread = 0.0
_m = ob_wall.modifiers.new('Array', 'ARRAY')
_m.count = 4
_m.constant_offset_displace = (0.0, 0.0, 0.0)
_m.relative_offset_displace = (0.0, 1.0, 0.0)
ob_lamp.location = (4.076, 6.905, 5.904)
ob_lamp.rotation_euler = (1.843, -0.2573, 1.728)
ob_lamp.lock_rotations_4d = False
ob_lamp.empty_display_type = 'ARROWS'
ob_lamp.color = (0.0, 0.0, 0.0, 0.0)
ob_lamp.lineart.crease_threshold = 0.0
ob_camera.location = (-0.3931, -0.8347, 1.297)
ob_camera.rotation_euler = (1.477, -1.249e-07, 0.294)
ob_camera.lock_rotations_4d = False
ob_camera.empty_display_type = 'ARROWS'
ob_camera.color = (0.0, 0.0, 0.0, 0.0)
ob_camera.display_type = 'WIRE'
ob_camera.lineart.crease_threshold = 0.0
ob_small_divider_middle_001.location = (-1.7, 4.102, 0.101)
ob_small_divider_middle_001.lineart.crease_threshold = 0.0
ob_plane_002.location = (0.0, 0.0, 0.0)
ob_plane_002.lineart.crease_threshold = 0.0
ob_plane_001.location = (0.0, 0.0, 0.0)
ob_plane_001.lineart.crease_threshold = 0.0

# ---- collection membership
col_collection_1.objects.link(ob_plane)
col_collection_1.objects.link(ob_small_divider)
col_collection_1.objects.link(ob_small_divider_middle)
col_collection_1.objects.link(ob_panel_middle)
col_collection_1.objects.link(ob_wall)
col_collection_1.objects.link(ob_lamp)
col_collection_1.objects.link(ob_camera)
col_collection_6.objects.link(ob_small_divider_middle_001)
col_collection_6.objects.link(ob_plane_002)
col_collection_6.objects.link(ob_plane_001)

# ---- scene / render settings (as saved in the file)
scene.camera = ob_camera
scene.frame_start = 1; scene.frame_end = 250; scene.frame_set(1)
scene.render.engine = 'CYCLES'
scene.render.dither_intensity = 0.0
scene.cycles.use_denoising = False
scene.cycles.samples = 128
scene.cycles.sampling_pattern = 'TABULATED_SOBOL'
scene.cycles.light_sampling_threshold = 0.0
scene.cycles.use_adaptive_sampling = False
scene.cycles.use_light_tree = False
scene.cycles.blur_glossy = 0.0
scene.cycles.sample_clamp_indirect = 0.0
scene.view_settings.view_transform = 'Standard'
bpy.context.view_layer.update()
